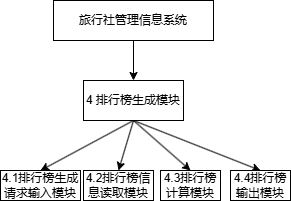

The diagram above was exported from draw.io. Its source (the exported page's mxGraphModel, read from the mxfile embedded in the PNG):
<mxGraphModel dx="47" dy="414" grid="1" gridSize="10" guides="1" tooltips="1" connect="1" arrows="1" fold="1" page="1" pageScale="1" pageWidth="827" pageHeight="1169" math="0" shadow="0">
  <root>
    <mxCell id="0" />
    <mxCell id="1" parent="0" />
    <mxCell id="FpbXDEFOHPm966XQN785-4" style="rounded=0;orthogonalLoop=1;jettySize=auto;html=1;exitX=0.5;exitY=1;exitDx=0;exitDy=0;entryX=0.5;entryY=0;entryDx=0;entryDy=0;" edge="1" parent="1" source="FpbXDEFOHPm966XQN785-7" target="FpbXDEFOHPm966XQN785-24">
      <mxGeometry relative="1" as="geometry" />
    </mxCell>
    <mxCell id="FpbXDEFOHPm966XQN785-7" value="旅行社管理信息系统" style="rounded=0;whiteSpace=wrap;html=1;" vertex="1" parent="1">
      <mxGeometry x="923" y="190" width="160" height="40" as="geometry" />
    </mxCell>
    <mxCell id="FpbXDEFOHPm966XQN785-20" style="rounded=0;orthogonalLoop=1;jettySize=auto;html=1;exitX=0.5;exitY=1;exitDx=0;exitDy=0;entryX=0.5;entryY=0;entryDx=0;entryDy=0;" edge="1" parent="1" source="FpbXDEFOHPm966XQN785-24" target="FpbXDEFOHPm966XQN785-60">
      <mxGeometry relative="1" as="geometry" />
    </mxCell>
    <mxCell id="FpbXDEFOHPm966XQN785-21" style="rounded=0;orthogonalLoop=1;jettySize=auto;html=1;exitX=0.5;exitY=1;exitDx=0;exitDy=0;entryX=0.5;entryY=0;entryDx=0;entryDy=0;" edge="1" parent="1" source="FpbXDEFOHPm966XQN785-24" target="FpbXDEFOHPm966XQN785-62">
      <mxGeometry relative="1" as="geometry" />
    </mxCell>
    <mxCell id="FpbXDEFOHPm966XQN785-22" style="rounded=0;orthogonalLoop=1;jettySize=auto;html=1;exitX=0.5;exitY=1;exitDx=0;exitDy=0;entryX=0.5;entryY=0;entryDx=0;entryDy=0;" edge="1" parent="1" source="FpbXDEFOHPm966XQN785-24" target="FpbXDEFOHPm966XQN785-63">
      <mxGeometry relative="1" as="geometry" />
    </mxCell>
    <mxCell id="FpbXDEFOHPm966XQN785-23" style="rounded=0;orthogonalLoop=1;jettySize=auto;html=1;exitX=0.5;exitY=1;exitDx=0;exitDy=0;entryX=0.5;entryY=0;entryDx=0;entryDy=0;" edge="1" parent="1" source="FpbXDEFOHPm966XQN785-24" target="FpbXDEFOHPm966XQN785-65">
      <mxGeometry relative="1" as="geometry" />
    </mxCell>
    <mxCell id="FpbXDEFOHPm966XQN785-24" value="4 排行榜生成模块" style="rounded=0;whiteSpace=wrap;html=1;" vertex="1" parent="1">
      <mxGeometry x="953" y="270" width="100" height="40" as="geometry" />
    </mxCell>
    <mxCell id="FpbXDEFOHPm966XQN785-60" value="4.1排行榜生成请求输入模块" style="rounded=0;whiteSpace=wrap;html=1;" vertex="1" parent="1">
      <mxGeometry x="870" y="360" width="80" height="30" as="geometry" />
    </mxCell>
    <mxCell id="FpbXDEFOHPm966XQN785-62" value="4.2排行榜信息读取模块" style="rounded=0;whiteSpace=wrap;html=1;" vertex="1" parent="1">
      <mxGeometry x="953" y="360" width="70" height="30" as="geometry" />
    </mxCell>
    <mxCell id="FpbXDEFOHPm966XQN785-63" value="4.3排行榜计算模块" style="rounded=0;whiteSpace=wrap;html=1;" vertex="1" parent="1">
      <mxGeometry x="1030" y="360" width="60" height="30" as="geometry" />
    </mxCell>
    <mxCell id="FpbXDEFOHPm966XQN785-65" value="4.4排行榜输出模块" style="rounded=0;whiteSpace=wrap;html=1;" vertex="1" parent="1">
      <mxGeometry x="1100" y="360" width="60" height="30" as="geometry" />
    </mxCell>
  </root>
</mxGraphModel>